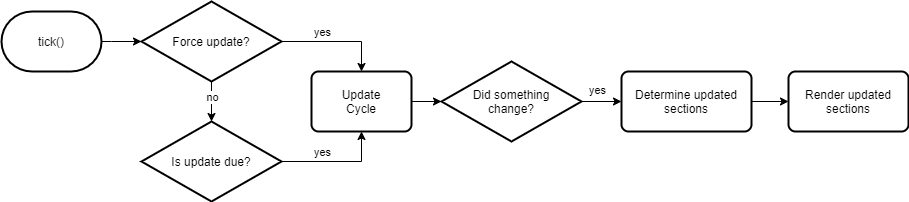

The diagram above was exported from draw.io. Its source (the exported page's mxGraphModel, read from the mxfile embedded in the PNG):
<mxGraphModel dx="1422" dy="882" grid="1" gridSize="10" guides="1" tooltips="1" connect="1" arrows="1" fold="1" page="1" pageScale="1" pageWidth="827" pageHeight="1169" math="0" shadow="0">
  <root>
    <mxCell id="0" />
    <mxCell id="1" parent="0" />
    <mxCell id="5uBPRJMmt7NM8kqUJ4Jh-7" style="edgeStyle=orthogonalEdgeStyle;rounded=0;orthogonalLoop=1;jettySize=auto;html=1;exitX=1;exitY=0.5;exitDx=0;exitDy=0;exitPerimeter=0;entryX=0;entryY=0.5;entryDx=0;entryDy=0;entryPerimeter=0;" edge="1" parent="1" source="5uBPRJMmt7NM8kqUJ4Jh-1" target="5uBPRJMmt7NM8kqUJ4Jh-6">
      <mxGeometry relative="1" as="geometry">
        <Array as="points">
          <mxPoint x="150" y="81" />
          <mxPoint x="150" y="81" />
        </Array>
      </mxGeometry>
    </mxCell>
    <mxCell id="5uBPRJMmt7NM8kqUJ4Jh-1" value="tick()" style="strokeWidth=2;html=1;shape=mxgraph.flowchart.terminator;whiteSpace=wrap;" vertex="1" parent="1">
      <mxGeometry x="40" y="51" width="100" height="60" as="geometry" />
    </mxCell>
    <mxCell id="5uBPRJMmt7NM8kqUJ4Jh-16" style="edgeStyle=orthogonalEdgeStyle;rounded=0;orthogonalLoop=1;jettySize=auto;html=1;exitX=1;exitY=0.5;exitDx=0;exitDy=0;entryX=0;entryY=0.5;entryDx=0;entryDy=0;entryPerimeter=0;" edge="1" parent="1" source="5uBPRJMmt7NM8kqUJ4Jh-2" target="5uBPRJMmt7NM8kqUJ4Jh-15">
      <mxGeometry relative="1" as="geometry">
        <Array as="points">
          <mxPoint x="480" y="141" />
          <mxPoint x="480" y="141" />
        </Array>
      </mxGeometry>
    </mxCell>
    <mxCell id="5uBPRJMmt7NM8kqUJ4Jh-2" value="Update&lt;br&gt;Cycle" style="rounded=1;whiteSpace=wrap;html=1;absoluteArcSize=1;arcSize=14;strokeWidth=2;" vertex="1" parent="1">
      <mxGeometry x="350" y="111" width="100" height="60" as="geometry" />
    </mxCell>
    <mxCell id="5uBPRJMmt7NM8kqUJ4Jh-3" value="Render updated sections" style="rounded=1;whiteSpace=wrap;html=1;absoluteArcSize=1;arcSize=14;strokeWidth=2;" vertex="1" parent="1">
      <mxGeometry x="827" y="111" width="120" height="60" as="geometry" />
    </mxCell>
    <mxCell id="5uBPRJMmt7NM8kqUJ4Jh-18" style="edgeStyle=orthogonalEdgeStyle;rounded=0;orthogonalLoop=1;jettySize=auto;html=1;exitX=1;exitY=0.5;exitDx=0;exitDy=0;entryX=0;entryY=0.5;entryDx=0;entryDy=0;" edge="1" parent="1" source="5uBPRJMmt7NM8kqUJ4Jh-4" target="5uBPRJMmt7NM8kqUJ4Jh-3">
      <mxGeometry relative="1" as="geometry" />
    </mxCell>
    <mxCell id="5uBPRJMmt7NM8kqUJ4Jh-4" value="Determine updated sections" style="rounded=1;whiteSpace=wrap;html=1;absoluteArcSize=1;arcSize=14;strokeWidth=2;" vertex="1" parent="1">
      <mxGeometry x="660" y="111" width="130" height="60" as="geometry" />
    </mxCell>
    <mxCell id="5uBPRJMmt7NM8kqUJ4Jh-12" style="edgeStyle=orthogonalEdgeStyle;rounded=0;orthogonalLoop=1;jettySize=auto;html=1;exitX=1;exitY=0.5;exitDx=0;exitDy=0;exitPerimeter=0;entryX=0.5;entryY=1;entryDx=0;entryDy=0;" edge="1" parent="1" source="5uBPRJMmt7NM8kqUJ4Jh-5" target="5uBPRJMmt7NM8kqUJ4Jh-2">
      <mxGeometry relative="1" as="geometry" />
    </mxCell>
    <mxCell id="5uBPRJMmt7NM8kqUJ4Jh-14" value="yes" style="edgeLabel;html=1;align=center;verticalAlign=middle;resizable=0;points=[];" vertex="1" connectable="0" parent="5uBPRJMmt7NM8kqUJ4Jh-12">
      <mxGeometry x="0.5645" y="76" relative="1" as="geometry">
        <mxPoint x="36" y="-4" as="offset" />
      </mxGeometry>
    </mxCell>
    <mxCell id="5uBPRJMmt7NM8kqUJ4Jh-5" value="Is update due?" style="strokeWidth=2;html=1;shape=mxgraph.flowchart.decision;whiteSpace=wrap;" vertex="1" parent="1">
      <mxGeometry x="180" y="161" width="140" height="80" as="geometry" />
    </mxCell>
    <mxCell id="5uBPRJMmt7NM8kqUJ4Jh-8" style="edgeStyle=orthogonalEdgeStyle;rounded=0;orthogonalLoop=1;jettySize=auto;html=1;exitX=1;exitY=0.5;exitDx=0;exitDy=0;exitPerimeter=0;entryX=0.5;entryY=0;entryDx=0;entryDy=0;" edge="1" parent="1" source="5uBPRJMmt7NM8kqUJ4Jh-6" target="5uBPRJMmt7NM8kqUJ4Jh-2">
      <mxGeometry relative="1" as="geometry" />
    </mxCell>
    <mxCell id="5uBPRJMmt7NM8kqUJ4Jh-9" value="yes" style="edgeLabel;html=1;align=center;verticalAlign=middle;resizable=0;points=[];" vertex="1" connectable="0" parent="5uBPRJMmt7NM8kqUJ4Jh-8">
      <mxGeometry x="-0.1032" relative="1" as="geometry">
        <mxPoint x="-9" y="-10" as="offset" />
      </mxGeometry>
    </mxCell>
    <mxCell id="5uBPRJMmt7NM8kqUJ4Jh-10" style="edgeStyle=orthogonalEdgeStyle;rounded=0;orthogonalLoop=1;jettySize=auto;html=1;exitX=0.5;exitY=1;exitDx=0;exitDy=0;exitPerimeter=0;entryX=0.5;entryY=0;entryDx=0;entryDy=0;entryPerimeter=0;" edge="1" parent="1" source="5uBPRJMmt7NM8kqUJ4Jh-6" target="5uBPRJMmt7NM8kqUJ4Jh-5">
      <mxGeometry relative="1" as="geometry" />
    </mxCell>
    <mxCell id="5uBPRJMmt7NM8kqUJ4Jh-11" value="no" style="edgeLabel;html=1;align=center;verticalAlign=middle;resizable=0;points=[];" vertex="1" connectable="0" parent="5uBPRJMmt7NM8kqUJ4Jh-10">
      <mxGeometry x="-0.2615" y="1" relative="1" as="geometry">
        <mxPoint x="-1" as="offset" />
      </mxGeometry>
    </mxCell>
    <mxCell id="5uBPRJMmt7NM8kqUJ4Jh-6" value="Force update?" style="strokeWidth=2;html=1;shape=mxgraph.flowchart.decision;whiteSpace=wrap;" vertex="1" parent="1">
      <mxGeometry x="180" y="41" width="140" height="80" as="geometry" />
    </mxCell>
    <mxCell id="5uBPRJMmt7NM8kqUJ4Jh-17" value="yes" style="edgeStyle=orthogonalEdgeStyle;rounded=0;orthogonalLoop=1;jettySize=auto;html=1;exitX=1;exitY=0.5;exitDx=0;exitDy=0;exitPerimeter=0;entryX=0;entryY=0.5;entryDx=0;entryDy=0;" edge="1" parent="1" source="5uBPRJMmt7NM8kqUJ4Jh-15" target="5uBPRJMmt7NM8kqUJ4Jh-4">
      <mxGeometry x="-0.2" y="11" relative="1" as="geometry">
        <mxPoint as="offset" />
      </mxGeometry>
    </mxCell>
    <mxCell id="5uBPRJMmt7NM8kqUJ4Jh-15" value="Did something&lt;br&gt;change?" style="strokeWidth=2;html=1;shape=mxgraph.flowchart.decision;whiteSpace=wrap;" vertex="1" parent="1">
      <mxGeometry x="480" y="101" width="140" height="80" as="geometry" />
    </mxCell>
  </root>
</mxGraphModel>